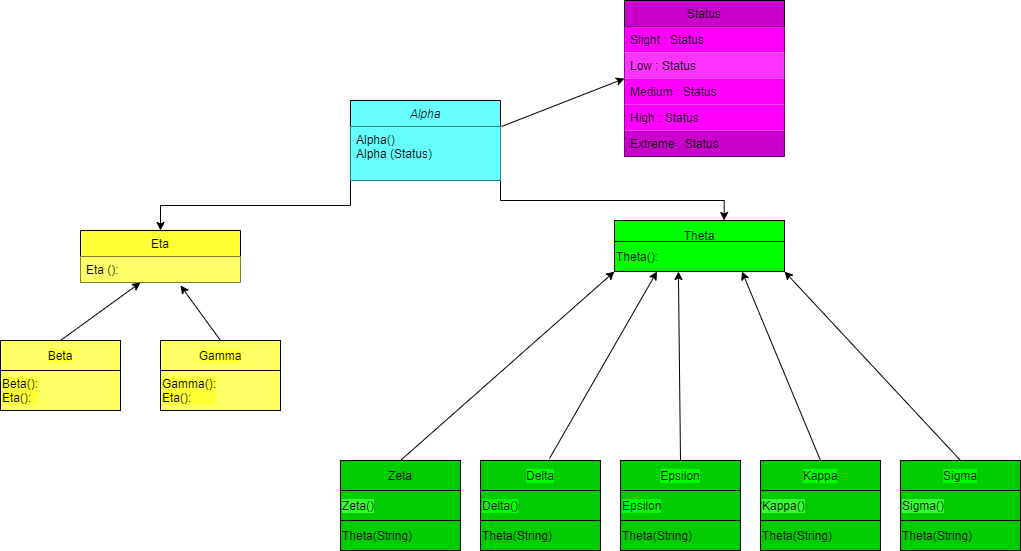

The diagram above was exported from draw.io. Its source (the exported page's mxGraphModel, read from the mxfile embedded in the PNG):
<mxGraphModel dx="2249" dy="794" grid="1" gridSize="10" guides="1" tooltips="1" connect="1" arrows="1" fold="1" page="1" pageScale="1" pageWidth="827" pageHeight="1169" math="0" shadow="0">
  <root>
    <mxCell id="WIyWlLk6GJQsqaUBKTNV-0" />
    <mxCell id="WIyWlLk6GJQsqaUBKTNV-1" parent="WIyWlLk6GJQsqaUBKTNV-0" />
    <mxCell id="0-QEiB1MCoxN7t1igprj-15" style="edgeStyle=orthogonalEdgeStyle;rounded=0;orthogonalLoop=1;jettySize=auto;html=1;exitX=0;exitY=1;exitDx=0;exitDy=0;" edge="1" parent="WIyWlLk6GJQsqaUBKTNV-1" source="zkfFHV4jXpPFQw0GAbJ--0" target="zkfFHV4jXpPFQw0GAbJ--6">
      <mxGeometry relative="1" as="geometry" />
    </mxCell>
    <mxCell id="0-QEiB1MCoxN7t1igprj-16" style="edgeStyle=orthogonalEdgeStyle;rounded=0;orthogonalLoop=1;jettySize=auto;html=1;exitX=1;exitY=1;exitDx=0;exitDy=0;entryX=0.645;entryY=0;entryDx=0;entryDy=0;entryPerimeter=0;" edge="1" parent="WIyWlLk6GJQsqaUBKTNV-1" source="zkfFHV4jXpPFQw0GAbJ--0" target="0-QEiB1MCoxN7t1igprj-7">
      <mxGeometry relative="1" as="geometry" />
    </mxCell>
    <mxCell id="zkfFHV4jXpPFQw0GAbJ--0" value="Alpha" style="swimlane;fontStyle=2;align=center;verticalAlign=top;childLayout=stackLayout;horizontal=1;startSize=26;horizontalStack=0;resizeParent=1;resizeLast=0;collapsible=1;marginBottom=0;rounded=0;shadow=0;strokeWidth=1;fillColor=#66FFFF;" parent="WIyWlLk6GJQsqaUBKTNV-1" vertex="1">
      <mxGeometry x="150" y="120" width="150" height="80" as="geometry">
        <mxRectangle x="230" y="140" width="160" height="26" as="alternateBounds" />
      </mxGeometry>
    </mxCell>
    <mxCell id="zkfFHV4jXpPFQw0GAbJ--1" value="Alpha()&#10;Alpha (Status)" style="text;align=left;verticalAlign=top;spacingLeft=4;spacingRight=4;overflow=hidden;rotatable=0;points=[[0,0.5],[1,0.5]];portConstraint=eastwest;fillColor=#66FFFF;" parent="zkfFHV4jXpPFQw0GAbJ--0" vertex="1">
      <mxGeometry y="26" width="150" height="54" as="geometry" />
    </mxCell>
    <mxCell id="zkfFHV4jXpPFQw0GAbJ--6" value="Eta" style="swimlane;fontStyle=0;align=center;verticalAlign=top;childLayout=stackLayout;horizontal=1;startSize=26;horizontalStack=0;resizeParent=1;resizeLast=0;collapsible=1;marginBottom=0;rounded=0;shadow=0;strokeWidth=1;labelBackgroundColor=#FFFF33;fillColor=#FFFF33;" parent="WIyWlLk6GJQsqaUBKTNV-1" vertex="1">
      <mxGeometry x="-120" y="250" width="160" height="52" as="geometry">
        <mxRectangle x="40" y="240" width="160" height="26" as="alternateBounds" />
      </mxGeometry>
    </mxCell>
    <mxCell id="zkfFHV4jXpPFQw0GAbJ--8" value="Eta (): " style="text;align=left;verticalAlign=top;spacingLeft=4;spacingRight=4;overflow=hidden;rotatable=0;points=[[0,0.5],[1,0.5]];portConstraint=eastwest;rounded=0;shadow=0;html=0;fillColor=#FFFF66;" parent="zkfFHV4jXpPFQw0GAbJ--6" vertex="1">
      <mxGeometry y="26" width="160" height="26" as="geometry" />
    </mxCell>
    <mxCell id="zkfFHV4jXpPFQw0GAbJ--17" value="Status" style="swimlane;fontStyle=0;align=center;verticalAlign=top;childLayout=stackLayout;horizontal=1;startSize=26;horizontalStack=0;resizeParent=1;resizeLast=0;collapsible=1;marginBottom=0;rounded=0;shadow=0;strokeWidth=1;fillColor=#CC00CC;" parent="WIyWlLk6GJQsqaUBKTNV-1" vertex="1">
      <mxGeometry x="424" y="20" width="160" height="156" as="geometry">
        <mxRectangle x="550" y="140" width="160" height="26" as="alternateBounds" />
      </mxGeometry>
    </mxCell>
    <mxCell id="zkfFHV4jXpPFQw0GAbJ--18" value="Slight : Status" style="text;align=left;verticalAlign=top;spacingLeft=4;spacingRight=4;overflow=hidden;rotatable=0;points=[[0,0.5],[1,0.5]];portConstraint=eastwest;fillColor=#FF00FF;" parent="zkfFHV4jXpPFQw0GAbJ--17" vertex="1">
      <mxGeometry y="26" width="160" height="26" as="geometry" />
    </mxCell>
    <mxCell id="zkfFHV4jXpPFQw0GAbJ--19" value="Low : Status" style="text;align=left;verticalAlign=top;spacingLeft=4;spacingRight=4;overflow=hidden;rotatable=0;points=[[0,0.5],[1,0.5]];portConstraint=eastwest;rounded=0;shadow=0;html=0;fillColor=#FF33FF;" parent="zkfFHV4jXpPFQw0GAbJ--17" vertex="1">
      <mxGeometry y="52" width="160" height="26" as="geometry" />
    </mxCell>
    <mxCell id="zkfFHV4jXpPFQw0GAbJ--20" value="Medium : Status" style="text;align=left;verticalAlign=top;spacingLeft=4;spacingRight=4;overflow=hidden;rotatable=0;points=[[0,0.5],[1,0.5]];portConstraint=eastwest;rounded=0;shadow=0;html=0;fillColor=#FF00FF;" parent="zkfFHV4jXpPFQw0GAbJ--17" vertex="1">
      <mxGeometry y="78" width="160" height="26" as="geometry" />
    </mxCell>
    <mxCell id="zkfFHV4jXpPFQw0GAbJ--21" value="High : Status" style="text;align=left;verticalAlign=top;spacingLeft=4;spacingRight=4;overflow=hidden;rotatable=0;points=[[0,0.5],[1,0.5]];portConstraint=eastwest;rounded=0;shadow=0;html=0;fillColor=#FF00FF;" parent="zkfFHV4jXpPFQw0GAbJ--17" vertex="1">
      <mxGeometry y="104" width="160" height="26" as="geometry" />
    </mxCell>
    <mxCell id="zkfFHV4jXpPFQw0GAbJ--22" value="Extreme : Status" style="text;align=left;verticalAlign=top;spacingLeft=4;spacingRight=4;overflow=hidden;rotatable=0;points=[[0,0.5],[1,0.5]];portConstraint=eastwest;rounded=0;shadow=0;html=0;fillColor=#CC00CC;" parent="zkfFHV4jXpPFQw0GAbJ--17" vertex="1">
      <mxGeometry y="130" width="160" height="26" as="geometry" />
    </mxCell>
    <mxCell id="0-QEiB1MCoxN7t1igprj-7" value="Theta" style="rounded=0;whiteSpace=wrap;html=1;fillColor=#00FF00;" vertex="1" parent="WIyWlLk6GJQsqaUBKTNV-1">
      <mxGeometry x="414" y="240" width="170" height="30" as="geometry" />
    </mxCell>
    <mxCell id="0-QEiB1MCoxN7t1igprj-17" value="Theta():" style="rounded=0;whiteSpace=wrap;html=1;align=left;fillColor=#00FF00;" vertex="1" parent="WIyWlLk6GJQsqaUBKTNV-1">
      <mxGeometry x="414" y="261" width="170" height="30" as="geometry" />
    </mxCell>
    <mxCell id="0-QEiB1MCoxN7t1igprj-18" value="Beta" style="rounded=0;whiteSpace=wrap;html=1;labelBackgroundColor=#FFFF33;align=center;fillColor=#FFFF66;" vertex="1" parent="WIyWlLk6GJQsqaUBKTNV-1">
      <mxGeometry x="-200" y="360" width="120" height="30" as="geometry" />
    </mxCell>
    <mxCell id="0-QEiB1MCoxN7t1igprj-19" value="Gamma" style="rounded=0;whiteSpace=wrap;html=1;labelBackgroundColor=#FFFF33;fillColor=#FFFF66;align=center;" vertex="1" parent="WIyWlLk6GJQsqaUBKTNV-1">
      <mxGeometry x="-40" y="360" width="120" height="30" as="geometry" />
    </mxCell>
    <mxCell id="0-QEiB1MCoxN7t1igprj-20" value="Beta():&lt;br&gt;Eta():" style="rounded=0;whiteSpace=wrap;html=1;labelBackgroundColor=#FFFF33;fillColor=#FFFF66;align=left;" vertex="1" parent="WIyWlLk6GJQsqaUBKTNV-1">
      <mxGeometry x="-200" y="390" width="120" height="40" as="geometry" />
    </mxCell>
    <mxCell id="0-QEiB1MCoxN7t1igprj-21" value="Gamma():&lt;br&gt;Eta():" style="rounded=0;whiteSpace=wrap;html=1;labelBackgroundColor=#FFFF33;fillColor=#FFFF66;align=left;" vertex="1" parent="WIyWlLk6GJQsqaUBKTNV-1">
      <mxGeometry x="-40" y="390" width="120" height="40" as="geometry" />
    </mxCell>
    <mxCell id="0-QEiB1MCoxN7t1igprj-25" value="" style="endArrow=classic;html=1;exitX=0.5;exitY=0;exitDx=0;exitDy=0;" edge="1" parent="WIyWlLk6GJQsqaUBKTNV-1" source="0-QEiB1MCoxN7t1igprj-18">
      <mxGeometry width="50" height="50" relative="1" as="geometry">
        <mxPoint x="390" y="420" as="sourcePoint" />
        <mxPoint x="-60" y="302" as="targetPoint" />
      </mxGeometry>
    </mxCell>
    <mxCell id="0-QEiB1MCoxN7t1igprj-26" value="" style="endArrow=classic;html=1;exitX=0.5;exitY=0;exitDx=0;exitDy=0;" edge="1" parent="WIyWlLk6GJQsqaUBKTNV-1" source="0-QEiB1MCoxN7t1igprj-19">
      <mxGeometry width="50" height="50" relative="1" as="geometry">
        <mxPoint x="390" y="420" as="sourcePoint" />
        <mxPoint x="-20" y="305" as="targetPoint" />
      </mxGeometry>
    </mxCell>
    <mxCell id="0-QEiB1MCoxN7t1igprj-27" value="&lt;span style=&quot;background-color: rgb(0 , 204 , 0)&quot;&gt;Zeta&lt;/span&gt;" style="rounded=0;whiteSpace=wrap;html=1;labelBackgroundColor=#FFFF33;align=center;fillColor=#00CC00;" vertex="1" parent="WIyWlLk6GJQsqaUBKTNV-1">
      <mxGeometry x="140" y="480" width="120" height="30" as="geometry" />
    </mxCell>
    <mxCell id="0-QEiB1MCoxN7t1igprj-28" value="&lt;span style=&quot;background-color: rgb(0 , 255 , 0)&quot;&gt;Epsilon&lt;/span&gt;" style="rounded=0;whiteSpace=wrap;html=1;labelBackgroundColor=#FFFF33;align=center;fillColor=#00CC00;" vertex="1" parent="WIyWlLk6GJQsqaUBKTNV-1">
      <mxGeometry x="420" y="480" width="120" height="30" as="geometry" />
    </mxCell>
    <mxCell id="0-QEiB1MCoxN7t1igprj-29" value="&lt;span style=&quot;background-color: rgb(0 , 255 , 0)&quot;&gt;Kappa&lt;/span&gt;" style="rounded=0;whiteSpace=wrap;html=1;labelBackgroundColor=#FFFF33;align=center;fillColor=#00CC00;" vertex="1" parent="WIyWlLk6GJQsqaUBKTNV-1">
      <mxGeometry x="560" y="480" width="120" height="30" as="geometry" />
    </mxCell>
    <mxCell id="0-QEiB1MCoxN7t1igprj-30" value="&lt;span style=&quot;background-color: rgb(0 , 255 , 0)&quot;&gt;Sigma&lt;/span&gt;" style="rounded=0;whiteSpace=wrap;html=1;labelBackgroundColor=#FFFF33;align=center;fillColor=#00CC00;" vertex="1" parent="WIyWlLk6GJQsqaUBKTNV-1">
      <mxGeometry x="700" y="480" width="120" height="30" as="geometry" />
    </mxCell>
    <mxCell id="0-QEiB1MCoxN7t1igprj-31" value="&lt;span style=&quot;background-color: rgb(0 , 255 , 0)&quot;&gt;Delta&lt;/span&gt;" style="rounded=0;whiteSpace=wrap;html=1;labelBackgroundColor=#FFFF33;align=center;fillColor=#00CC00;" vertex="1" parent="WIyWlLk6GJQsqaUBKTNV-1">
      <mxGeometry x="280" y="480" width="120" height="30" as="geometry" />
    </mxCell>
    <mxCell id="0-QEiB1MCoxN7t1igprj-33" value="" style="endArrow=classic;html=1;exitX=0.5;exitY=0;exitDx=0;exitDy=0;entryX=0;entryY=1;entryDx=0;entryDy=0;" edge="1" parent="WIyWlLk6GJQsqaUBKTNV-1" source="0-QEiB1MCoxN7t1igprj-27" target="0-QEiB1MCoxN7t1igprj-17">
      <mxGeometry width="50" height="50" relative="1" as="geometry">
        <mxPoint x="390" y="420" as="sourcePoint" />
        <mxPoint x="200" y="320" as="targetPoint" />
      </mxGeometry>
    </mxCell>
    <mxCell id="0-QEiB1MCoxN7t1igprj-34" value="" style="endArrow=classic;html=1;exitX=0.575;exitY=-0.067;exitDx=0;exitDy=0;exitPerimeter=0;entryX=0.25;entryY=1;entryDx=0;entryDy=0;" edge="1" parent="WIyWlLk6GJQsqaUBKTNV-1" source="0-QEiB1MCoxN7t1igprj-31" target="0-QEiB1MCoxN7t1igprj-17">
      <mxGeometry width="50" height="50" relative="1" as="geometry">
        <mxPoint x="390" y="420" as="sourcePoint" />
        <mxPoint x="300" y="320" as="targetPoint" />
      </mxGeometry>
    </mxCell>
    <mxCell id="0-QEiB1MCoxN7t1igprj-35" value="" style="endArrow=classic;html=1;entryX=0.376;entryY=1;entryDx=0;entryDy=0;entryPerimeter=0;exitX=0.5;exitY=0;exitDx=0;exitDy=0;" edge="1" parent="WIyWlLk6GJQsqaUBKTNV-1" source="0-QEiB1MCoxN7t1igprj-28" target="0-QEiB1MCoxN7t1igprj-17">
      <mxGeometry width="50" height="50" relative="1" as="geometry">
        <mxPoint x="530" y="470" as="sourcePoint" />
        <mxPoint x="440" y="370" as="targetPoint" />
      </mxGeometry>
    </mxCell>
    <mxCell id="0-QEiB1MCoxN7t1igprj-36" value="" style="endArrow=classic;html=1;exitX=0.5;exitY=0;exitDx=0;exitDy=0;entryX=0.75;entryY=1;entryDx=0;entryDy=0;" edge="1" parent="WIyWlLk6GJQsqaUBKTNV-1" source="0-QEiB1MCoxN7t1igprj-29" target="0-QEiB1MCoxN7t1igprj-17">
      <mxGeometry width="50" height="50" relative="1" as="geometry">
        <mxPoint x="390" y="420" as="sourcePoint" />
        <mxPoint x="590" y="320" as="targetPoint" />
      </mxGeometry>
    </mxCell>
    <mxCell id="0-QEiB1MCoxN7t1igprj-37" value="" style="endArrow=classic;html=1;exitX=0.5;exitY=0;exitDx=0;exitDy=0;entryX=1;entryY=1;entryDx=0;entryDy=0;" edge="1" parent="WIyWlLk6GJQsqaUBKTNV-1" source="0-QEiB1MCoxN7t1igprj-30" target="0-QEiB1MCoxN7t1igprj-17">
      <mxGeometry width="50" height="50" relative="1" as="geometry">
        <mxPoint x="390" y="420" as="sourcePoint" />
        <mxPoint x="710" y="320" as="targetPoint" />
      </mxGeometry>
    </mxCell>
    <mxCell id="0-QEiB1MCoxN7t1igprj-39" value="&lt;span style=&quot;background-color: rgb(51 , 255 , 51)&quot;&gt;Zeta()&lt;br&gt;&lt;/span&gt;" style="rounded=0;whiteSpace=wrap;html=1;labelBackgroundColor=#FFFF33;fillColor=#00CC00;align=left;" vertex="1" parent="WIyWlLk6GJQsqaUBKTNV-1">
      <mxGeometry x="140" y="510" width="120" height="30" as="geometry" />
    </mxCell>
    <mxCell id="0-QEiB1MCoxN7t1igprj-40" value="&lt;span style=&quot;background-color: rgb(0 , 255 , 0)&quot;&gt;Delta()&lt;/span&gt;" style="rounded=0;whiteSpace=wrap;html=1;labelBackgroundColor=#FFFF33;fillColor=#00CC00;align=left;" vertex="1" parent="WIyWlLk6GJQsqaUBKTNV-1">
      <mxGeometry x="280" y="510" width="120" height="30" as="geometry" />
    </mxCell>
    <mxCell id="0-QEiB1MCoxN7t1igprj-41" value="&lt;span style=&quot;background-color: rgb(0 , 255 , 0)&quot;&gt;Epsilon&lt;/span&gt;" style="rounded=0;whiteSpace=wrap;html=1;labelBackgroundColor=#FFFF33;fillColor=#00CC00;align=left;" vertex="1" parent="WIyWlLk6GJQsqaUBKTNV-1">
      <mxGeometry x="420" y="510" width="120" height="30" as="geometry" />
    </mxCell>
    <mxCell id="0-QEiB1MCoxN7t1igprj-42" value="&lt;span style=&quot;background-color: rgb(51 , 255 , 51)&quot;&gt;Kappa()&lt;/span&gt;" style="rounded=0;whiteSpace=wrap;html=1;labelBackgroundColor=#FFFF33;fillColor=#00CC00;align=left;" vertex="1" parent="WIyWlLk6GJQsqaUBKTNV-1">
      <mxGeometry x="560" y="510" width="120" height="30" as="geometry" />
    </mxCell>
    <mxCell id="0-QEiB1MCoxN7t1igprj-43" value="&lt;span style=&quot;background-color: rgb(51 , 255 , 51)&quot;&gt;Sigma()&lt;/span&gt;" style="rounded=0;whiteSpace=wrap;html=1;labelBackgroundColor=#FFFF33;fillColor=#00CC00;align=left;" vertex="1" parent="WIyWlLk6GJQsqaUBKTNV-1">
      <mxGeometry x="700" y="510" width="120" height="30" as="geometry" />
    </mxCell>
    <mxCell id="0-QEiB1MCoxN7t1igprj-45" value="&lt;span style=&quot;background-color: rgb(0 , 204 , 0)&quot;&gt;Theta(String)&lt;/span&gt;" style="rounded=0;whiteSpace=wrap;html=1;labelBackgroundColor=#FFFF33;fillColor=#00CC00;align=left;" vertex="1" parent="WIyWlLk6GJQsqaUBKTNV-1">
      <mxGeometry x="140" y="540" width="120" height="30" as="geometry" />
    </mxCell>
    <mxCell id="0-QEiB1MCoxN7t1igprj-46" value="&lt;span style=&quot;background-color: rgb(0 , 204 , 0)&quot;&gt;Theta(String)&lt;/span&gt;" style="rounded=0;whiteSpace=wrap;html=1;labelBackgroundColor=#FFFF33;fillColor=#00CC00;align=left;" vertex="1" parent="WIyWlLk6GJQsqaUBKTNV-1">
      <mxGeometry x="280" y="540" width="120" height="30" as="geometry" />
    </mxCell>
    <mxCell id="0-QEiB1MCoxN7t1igprj-47" value="&lt;span style=&quot;background-color: rgb(0 , 204 , 0)&quot;&gt;Theta(String)&lt;/span&gt;" style="rounded=0;whiteSpace=wrap;html=1;labelBackgroundColor=#FFFF33;fillColor=#00CC00;align=left;" vertex="1" parent="WIyWlLk6GJQsqaUBKTNV-1">
      <mxGeometry x="420" y="540" width="120" height="30" as="geometry" />
    </mxCell>
    <mxCell id="0-QEiB1MCoxN7t1igprj-48" value="&lt;span style=&quot;background-color: rgb(0 , 204 , 0)&quot;&gt;Theta(String)&lt;/span&gt;" style="rounded=0;whiteSpace=wrap;html=1;labelBackgroundColor=#FFFF33;fillColor=#00CC00;align=left;" vertex="1" parent="WIyWlLk6GJQsqaUBKTNV-1">
      <mxGeometry x="560" y="540" width="120" height="30" as="geometry" />
    </mxCell>
    <mxCell id="0-QEiB1MCoxN7t1igprj-49" value="&lt;span style=&quot;background-color: rgb(0 , 204 , 0)&quot;&gt;Theta(String)&lt;/span&gt;" style="rounded=0;whiteSpace=wrap;html=1;labelBackgroundColor=#FFFF33;fillColor=#00CC00;align=left;" vertex="1" parent="WIyWlLk6GJQsqaUBKTNV-1">
      <mxGeometry x="700" y="540" width="120" height="30" as="geometry" />
    </mxCell>
    <mxCell id="0-QEiB1MCoxN7t1igprj-51" value="" style="endArrow=classic;html=1;exitX=1.007;exitY=0;exitDx=0;exitDy=0;exitPerimeter=0;entryX=0;entryY=0.5;entryDx=0;entryDy=0;" edge="1" parent="WIyWlLk6GJQsqaUBKTNV-1" source="zkfFHV4jXpPFQw0GAbJ--1" target="zkfFHV4jXpPFQw0GAbJ--17">
      <mxGeometry width="50" height="50" relative="1" as="geometry">
        <mxPoint x="340" y="110" as="sourcePoint" />
        <mxPoint x="440" y="260" as="targetPoint" />
      </mxGeometry>
    </mxCell>
  </root>
</mxGraphModel>